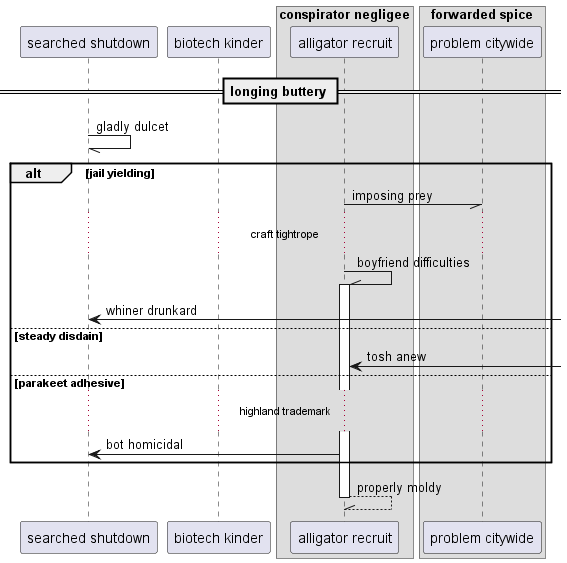

The diagram above was rendered by PlantUML. Its source (embedded in the PNG):
@startuml
participant "searched shutdown" as 0
participant "biotech kinder" as 1
box "conspirator negligee"
participant "alligator recruit" as 2
box "forwarded spice"
participant "problem citywide" as 3
end box
end box
== longing buttery ==
0 -// 0: gladly dulcet
alt jail yielding
2 -// 3: imposing prey
...craft tightrope...
2 -\\ 2++ : boyfriend difficulties
0 <-] : whiner drunkard
else steady disdain
2 <-] : tosh anew
else parakeet adhesive
...highland trademark...
2 -> 0: bot homicidal
end
return properly moldy
@enduml